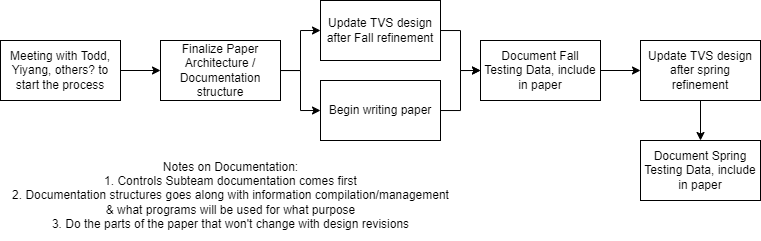

The diagram above was exported from draw.io. Its source (the exported page's mxGraphModel, read from the mxfile embedded in the PNG):
<mxGraphModel dx="1190" dy="569" grid="1" gridSize="10" guides="1" tooltips="1" connect="1" arrows="1" fold="1" page="1" pageScale="1" pageWidth="850" pageHeight="1100" math="0" shadow="0">
  <root>
    <mxCell id="0" />
    <mxCell id="1" parent="0" />
    <mxCell id="fIOojGXhlnd7l4HPmUTk-4" style="edgeStyle=orthogonalEdgeStyle;rounded=0;orthogonalLoop=1;jettySize=auto;html=1;" edge="1" parent="1" source="fIOojGXhlnd7l4HPmUTk-1" target="fIOojGXhlnd7l4HPmUTk-2">
      <mxGeometry relative="1" as="geometry" />
    </mxCell>
    <mxCell id="fIOojGXhlnd7l4HPmUTk-1" value="Meeting with Todd, Yiyang, others? to start the process" style="rounded=0;whiteSpace=wrap;html=1;" vertex="1" parent="1">
      <mxGeometry x="40" y="80" width="120" height="60" as="geometry" />
    </mxCell>
    <mxCell id="fIOojGXhlnd7l4HPmUTk-7" style="edgeStyle=orthogonalEdgeStyle;rounded=0;orthogonalLoop=1;jettySize=auto;html=1;entryX=0;entryY=0.5;entryDx=0;entryDy=0;" edge="1" parent="1" source="fIOojGXhlnd7l4HPmUTk-2" target="fIOojGXhlnd7l4HPmUTk-3">
      <mxGeometry relative="1" as="geometry" />
    </mxCell>
    <mxCell id="fIOojGXhlnd7l4HPmUTk-8" style="edgeStyle=orthogonalEdgeStyle;rounded=0;orthogonalLoop=1;jettySize=auto;html=1;entryX=0;entryY=0.5;entryDx=0;entryDy=0;" edge="1" parent="1" source="fIOojGXhlnd7l4HPmUTk-2" target="fIOojGXhlnd7l4HPmUTk-6">
      <mxGeometry relative="1" as="geometry" />
    </mxCell>
    <mxCell id="fIOojGXhlnd7l4HPmUTk-2" value="Finalize Paper Architecture / Documentation structure" style="rounded=0;whiteSpace=wrap;html=1;" vertex="1" parent="1">
      <mxGeometry x="200" y="80" width="120" height="60" as="geometry" />
    </mxCell>
    <mxCell id="fIOojGXhlnd7l4HPmUTk-10" style="edgeStyle=orthogonalEdgeStyle;rounded=0;orthogonalLoop=1;jettySize=auto;html=1;entryX=0;entryY=0.5;entryDx=0;entryDy=0;" edge="1" parent="1" source="fIOojGXhlnd7l4HPmUTk-3" target="fIOojGXhlnd7l4HPmUTk-9">
      <mxGeometry relative="1" as="geometry" />
    </mxCell>
    <mxCell id="fIOojGXhlnd7l4HPmUTk-3" value="Update TVS design after Fall refinement" style="rounded=0;whiteSpace=wrap;html=1;" vertex="1" parent="1">
      <mxGeometry x="360" y="40" width="120" height="60" as="geometry" />
    </mxCell>
    <mxCell id="fIOojGXhlnd7l4HPmUTk-11" style="edgeStyle=orthogonalEdgeStyle;rounded=0;orthogonalLoop=1;jettySize=auto;html=1;entryX=0;entryY=0.5;entryDx=0;entryDy=0;" edge="1" parent="1" source="fIOojGXhlnd7l4HPmUTk-6" target="fIOojGXhlnd7l4HPmUTk-9">
      <mxGeometry relative="1" as="geometry" />
    </mxCell>
    <mxCell id="fIOojGXhlnd7l4HPmUTk-6" value="Begin writing paper" style="rounded=0;whiteSpace=wrap;html=1;" vertex="1" parent="1">
      <mxGeometry x="360" y="120" width="120" height="60" as="geometry" />
    </mxCell>
    <mxCell id="fIOojGXhlnd7l4HPmUTk-15" style="edgeStyle=orthogonalEdgeStyle;rounded=0;orthogonalLoop=1;jettySize=auto;html=1;entryX=0;entryY=0.5;entryDx=0;entryDy=0;" edge="1" parent="1" source="fIOojGXhlnd7l4HPmUTk-9" target="fIOojGXhlnd7l4HPmUTk-12">
      <mxGeometry relative="1" as="geometry" />
    </mxCell>
    <mxCell id="fIOojGXhlnd7l4HPmUTk-9" value="Document Fall Testing Data, include in paper" style="rounded=0;whiteSpace=wrap;html=1;" vertex="1" parent="1">
      <mxGeometry x="520" y="80" width="120" height="60" as="geometry" />
    </mxCell>
    <mxCell id="fIOojGXhlnd7l4HPmUTk-18" style="edgeStyle=orthogonalEdgeStyle;rounded=0;orthogonalLoop=1;jettySize=auto;html=1;" edge="1" parent="1" source="fIOojGXhlnd7l4HPmUTk-12" target="fIOojGXhlnd7l4HPmUTk-17">
      <mxGeometry relative="1" as="geometry" />
    </mxCell>
    <mxCell id="fIOojGXhlnd7l4HPmUTk-12" value="Update TVS design after spring refinement" style="rounded=0;whiteSpace=wrap;html=1;" vertex="1" parent="1">
      <mxGeometry x="680" y="80" width="120" height="60" as="geometry" />
    </mxCell>
    <mxCell id="fIOojGXhlnd7l4HPmUTk-17" value="Document Spring Testing Data, include in paper" style="rounded=0;whiteSpace=wrap;html=1;" vertex="1" parent="1">
      <mxGeometry x="680" y="180" width="120" height="60" as="geometry" />
    </mxCell>
    <mxCell id="fIOojGXhlnd7l4HPmUTk-19" value="Notes on Documentation:&lt;br&gt;1. Controls Subteam documentation comes first&lt;br&gt;2. Documentation structures goes along with information compilation/management&lt;br&gt;&amp;amp; what programs will be used for what purpose&lt;br&gt;3. Do the parts of the paper that won't change with design revisions" style="text;html=1;align=center;verticalAlign=middle;resizable=0;points=[];autosize=1;strokeColor=none;fillColor=none;" vertex="1" parent="1">
      <mxGeometry x="40" y="190" width="460" height="90" as="geometry" />
    </mxCell>
  </root>
</mxGraphModel>